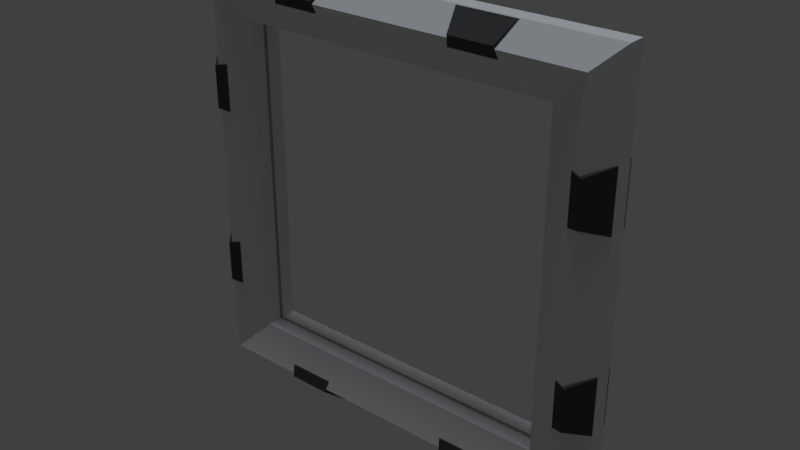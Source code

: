 # Source: WaypointSquareL.blend  (saved by Blender 2.78.0; exported with 4.5.12 LTS)
import bpy
from mathutils import Matrix  # noqa: F401  (used for matrix-valued properties, if any)

bpy.ops.wm.read_factory_settings(use_empty=True)
scene = bpy.context.scene
scene.name = 'Scene'

# ---- collections
col_collection_1 = bpy.data.collections.new('Collection 1'); scene.collection.children.link(col_collection_1)

# ---- materials (node trees are filled in below, after node groups)
mat_material = bpy.data.materials.new('Material')
mat_material.alpha_threshold = 0.0
mat_material.use_transparent_shadow = False
mat_material.diffuse_color = (0.3588, 0.3588, 0.3588, 1.0)
mat_material.roughness = 0.5
mat_material.line_color = (0.0, 0.0, 0.0, 1.0)
mat_material_002 = bpy.data.materials.new('Material.002')
mat_material_002.alpha_threshold = 0.0
mat_material_002.use_transparent_shadow = False
mat_material_002.diffuse_color = (0.06998, 0.06998, 0.06998, 1.0)
mat_material_002.roughness = 0.5
mat_material_001 = bpy.data.materials.new('Material.001')
mat_material_001.alpha_threshold = 0.0
mat_material_001.use_transparent_shadow = False
mat_material_001.diffuse_color = (0.8412, 0.8412, 0.8412, 1.0)
mat_material_001.roughness = 0.5

# ---- material node trees

# ---- world
world_world = bpy.data.worlds.new('World'); scene.world = world_world
world_world.use_nodes = True; world_world.node_tree.nodes.clear()
_N = world_world.node_tree.nodes; _L = world_world.node_tree.links
n0 = _N.new('ShaderNodeOutputWorld'); n0.name = 'World Output'; n0.location = (300, 300)
n1 = _N.new('ShaderNodeBackground'); n1.name = 'Background'; n1.location = (10, 300)
n1.inputs[0].default_value = (0.05088, 0.05088, 0.05088, 1.0)
_L.new(n1.outputs[0], n0.inputs[0])
n0.is_active_output = True
world_world.color = (0.05088, 0.05088, 0.05088)
world_world.use_sun_shadow = False
world_world.sun_shadow_jitter_overblur = 0.0
world_world.cycles.sampling_method = 'MANUAL'

# ---- lights
light_hemi_001 = bpy.data.lights.new('Hemi.001', 'SUN')
light_hemi_001.color = (1.0, 0.7472, 0.5596)
light_hemi_001.transmission_factor = 0.0
light_hemi_001.angle = 0.1993
light_hemi_001.energy = 0.1
light_hemi_001.shadow_buffer_clip_start = 0.5
light_hemi_001.shadow_soft_size = 0.1
light_hemi_001.shadow_cascade_max_distance = 1000.0
light_hemi = bpy.data.lights.new('Hemi', 'SUN')
light_hemi.color = (0.8322, 0.9111, 1.0)
light_hemi.transmission_factor = 0.0
light_hemi.angle = 0.1993
light_hemi.energy = 1.0
light_hemi.shadow_buffer_clip_start = 0.5
light_hemi.shadow_soft_size = 0.1
light_hemi.shadow_cascade_max_distance = 1000.0

# ---- meshes
me_cube_004 = bpy.data.meshes.new('Cube.004')
me_cube_004.from_pydata([(5.397, 5.397, -0.5745), (7.229, 7.229, -0.28), (6.544, 6.544, -0.9945), (7.229, 7.229, 0.28), (5.397, 5.397, 0.5745), (6.544, 6.544, 0.9945), (-5.397, 5.397, -0.5745), (-7.229, 7.229, -0.28), (-6.544, 6.544, -0.9945), (-7.229, 7.229, 0.28), (-5.397, 5.397, 0.5745), (-6.544, 6.544, 0.9945), (5.397, -5.397, -0.5745), (7.229, -7.229, -0.28), (6.544, -6.544, -0.9945), (7.229, -7.229, 0.28), (5.397, -5.397, 0.5745), (6.544, -6.544, 0.9945), (-5.397, -5.397, -0.5745), (-7.229, -7.229, -0.28), (-6.544, -6.544, -0.9945), (-7.229, -7.229, 0.28), (-5.397, -5.397, 0.5745), (-6.544, -6.544, 0.9945)], [], [(0, 6, 8, 2), (2, 8, 7, 1), (4, 10, 6, 0), (3, 9, 11, 5), (15, 21, 19, 13), (5, 11, 10, 4), (2, 14, 12, 0), (1, 13, 14, 2), (0, 12, 16, 4), (5, 17, 15, 3), (4, 16, 17, 5), (6, 18, 20, 8), (8, 20, 19, 7), (10, 22, 18, 6), (9, 21, 23, 11), (3, 15, 13, 1), (11, 23, 22, 10), (14, 20, 18, 12), (13, 19, 20, 14), (12, 18, 22, 16), (17, 23, 21, 15), (7, 19, 21, 9), (16, 22, 23, 17), (1, 7, 9, 3)])
_uv = me_cube_004.uv_layers.new(name='UVMap')
_uv.uv.foreach_set('vector', [0.0, 0.0, 0.0, 0.0, 0.0, 0.0, 0.0, 0.0, 0.0, 0.0, 0.0, 0.0, 0.0, 0.0, 0.0, 0.0, 0.0, 0.0, 0.0, 0.0, 0.0, 0.0, 0.0, 0.0, 0.0, 0.0, 0.0, 0.0, 0.0, 0.0, 0.0, 0.0, 0.0, 0.0, 0.0, 0.0, 0.0, 0.0, 0.0, 0.0, 0.0, 0.0, 0.0, 0.0, 0.0, 0.0, 0.0, 0.0, 0.0, 0.0, 0.0, 0.0, 0.0, 0.0, 0.0, 0.0, 0.0, 0.0, 0.0, 0.0, 0.0, 0.0, 0.0, 0.0, 0.0, 0.0, 0.0, 0.0, 0.0, 0.0, 0.0, 0.0, 0.0, 0.0, 0.0, 0.0, 0.0, 0.0, 0.0, 0.0, 0.0, 0.0, 0.0, 0.0, 0.0, 0.0, 0.0, 0.0, 0.0, 0.0, 0.0, 0.0, 0.0, 0.0, 0.0, 0.0, 0.0, 0.0, 0.0, 0.0, 0.0, 0.0, 0.0, 0.0, 0.0, 0.0, 0.0, 0.0, 0.0, 0.0, 0.0, 0.0, 0.0, 0.0, 0.0, 0.0, 0.0, 0.0, 0.0, 0.0, 0.0, 0.0, 0.0, 0.0, 0.0, 0.0, 0.0, 0.0, 0.0, 0.0, 0.0, 0.0, 0.0, 0.0, 0.0, 0.0, 0.0, 0.0, 0.0, 0.0, 0.0, 0.0, 0.0, 0.0, 0.0, 0.0, 0.0, 0.0, 0.0, 0.0, 0.0, 0.0, 0.0, 0.0, 0.0, 0.0, 0.0, 0.0, 0.0, 0.0, 0.0, 0.0, 0.0, 0.0, 0.0, 0.0, 0.0, 0.0, 0.0, 0.0, 0.0, 0.0, 0.0, 0.0, 0.0, 0.0, 0.0, 0.0, 0.0, 0.0, 0.0, 0.0, 0.0, 0.0, 0.0, 0.0, 0.0, 0.0, 0.0, 0.0, 0.0, 0.0])
me_cube_004.use_remesh_preserve_volume = False
me_cube_004.use_remesh_preserve_attributes = False
me_cube_004.use_mirror_vertex_groups = False
me_cube_004.update()
me_cube = bpy.data.meshes.new('Cube')
me_cube.from_pydata([(7.002, 7.002, 0.0), (4.982, 5.717, 0.3926), (6.481, 6.481, 0.8042), (6.256, 6.256, 0.7795), (7.072, 7.072, 0.1942), (4.982, 6.071, 0.5476), (6.187, 6.187, 0.6371), (5.376, 5.376, 0.0), (0.0, 5.378, 0.0), (0.0, 6.187, 0.6371), (0.0, 6.15, 0.7502), (0.0, 7.07, 0.1942), (0.0, 6.256, 0.7795), (0.0, 6.481, 0.8042), (0.0, 5.516, 0.4721), (0.0, 7.0, 0.0), (4.001, 6.394, 0.6319), (2.254, 6.394, 0.6319), (4.17, 6.883, 0.0), (2.085, 6.883, 0.0), (2.254, 6.187, 0.6371), (4.001, 6.187, 0.6371), (1.026, 5.718, 0.3928), (4.829, 5.717, 0.3926), (2.085, 6.904, 0.2202), (4.17, 6.905, 0.2202), (4.829, 6.071, 0.5477), (1.026, 6.071, 0.5475), (4.001, 5.377, 0.0), (2.254, 5.377, 0.0), (3.847, 6.641, 1.045), (2.408, 6.64, 1.045), (4.16, 7.171, 0.1712), (2.095, 7.17, 0.1712), (3.911, 6.271, 0.929), (2.344, 6.271, 0.929), (2.149, 7.223, 0.3347), (4.105, 7.223, 0.3347), (4.254, 7.071, 0.1942), (4.035, 6.481, 0.8042), (4.252, 7.001, 0.0), (4.028, 6.256, 0.7795), (2.221, 6.481, 0.8042), (2.02, 7.0, 0.0), (2.221, 6.256, 0.7795), (2.02, 7.071, 0.1942), (4.186, 7.153, 0.0), (2.069, 7.152, 0.0), (0.8706, 5.719, 0.3927), (0.8706, 6.071, 0.5476), (5.514, 5.514, 0.4721), (6.15, 6.15, 0.7502), (2.903, 5.721, 0.3942), (2.902, 6.068, 0.5461), (3.057, 5.721, 0.3942), (3.057, 6.067, 0.546), (2.254, 5.516, 0.4721), (4.001, 5.515, 0.4721), (4.001, 6.15, 0.7502), (2.254, 6.15, 0.7502), (0.7789, 5.573, 0.4969), (0.7789, 6.093, 0.7254), (5.074, 5.571, 0.4968), (5.074, 6.093, 0.7255), (1.118, 5.572, 0.4969), (1.118, 6.093, 0.7254), (4.737, 5.572, 0.4968), (4.737, 6.093, 0.7255), (2.811, 5.576, 0.4984), (3.149, 5.575, 0.4984), (3.149, 6.09, 0.7239), (2.811, 6.09, 0.7239)], [], [(41, 21, 6, 3), (39, 41, 3, 2), (40, 38, 4, 0), (23, 1, 5, 26), (38, 39, 2, 4), (28, 7, 50, 57), (58, 51, 6, 21), (59, 58, 21, 20), (29, 28, 57, 56), (45, 42, 17, 24), (52, 54, 55, 53), (43, 45, 24, 19), (42, 44, 20, 17), (19, 24, 36, 33), (36, 31, 30, 37), (33, 36, 37, 32), (31, 35, 34, 30), (25, 18, 32, 37), (18, 32, 33, 19), (17, 20, 35, 31), (21, 16, 30, 34), (24, 17, 31, 36), (16, 25, 37, 30), (20, 21, 34, 35), (25, 16, 39, 38), (18, 25, 38, 40), (16, 21, 41, 39), (12, 9, 20, 44), (13, 12, 44, 42), (15, 11, 45, 43), (48, 22, 27, 49), (11, 13, 42, 45), (8, 29, 56, 14), (10, 59, 20, 9), (32, 46, 47, 33), (32, 18, 46), (47, 19, 33), (60, 61, 10, 14), (63, 62, 50, 51), (65, 64, 56, 59), (66, 67, 58, 57), (62, 66, 57, 50), (67, 63, 51, 58), (64, 60, 14, 56), (61, 65, 59, 10), (69, 68, 56, 57), (71, 70, 58, 59), (68, 71, 59, 56), (70, 69, 57, 58), (48, 49, 61, 60), (5, 1, 62, 63), (27, 22, 64, 65), (23, 26, 67, 66), (1, 23, 66, 62), (26, 5, 63, 67), (22, 48, 60, 64), (49, 27, 65, 61), (54, 52, 68, 69), (53, 55, 70, 71), (52, 53, 71, 68), (55, 54, 69, 70)])
me_cube.polygons.foreach_set('use_smooth', [True] * 61)
me_cube.polygons.foreach_set('material_index', [0, 0, 2, 2, 0, 0, 0, 0, 0, 0, 2, 2, 0, 1, 1, 1, 1, 1, 1, 1, 1, 1, 1, 1, 0, 2, 0, 0, 0, 2, 2, 0, 0, 0, 1, 1, 1, 0, 0, 0, 0, 0, 0, 0, 0, 0, 0, 0, 0, 2, 2, 2, 2, 2, 2, 2, 2, 2, 2, 2, 2])
_k = set([(0, 4), (2, 3), (2, 4), (2, 39), (3, 6), (3, 41), (4, 38), (6, 21), (6, 51), (7, 50), (9, 20), (10, 59), (11, 45), (12, 44), (13, 42), (14, 56), (16, 21), (16, 25), (16, 39), (17, 20), (17, 24), (17, 42), (18, 25), (18, 32), (19, 24), (19, 33), (20, 21), (20, 35), (20, 44), (21, 34), (21, 41), (24, 45), (25, 38), (30, 31), (30, 34), (30, 37), (31, 35), (31, 36), (32, 37), (32, 46), (33, 36), (33, 47), (34, 35), (36, 37), (38, 39), (38, 40), (39, 41), (42, 44), (42, 45), (43, 45), (50, 51), (50, 57), (51, 58), (56, 57), (58, 59), (60, 61), (60, 64), (61, 65), (62, 63), (62, 66), (63, 67), (64, 65), (66, 67), (68, 69), (68, 71), (69, 70), (70, 71)])
me_cube.attributes.new('sharp_edge', 'BOOLEAN', 'EDGE').data.foreach_set('value', [ (min(e.vertices), max(e.vertices)) in _k for e in me_cube.edges])
_uv = me_cube.uv_layers.new(name='UVMap')
_uv.uv.foreach_set('vector', [0.01487, 0.2661, 0.01353, 0.2593, 0.1084, 0.2572, 0.1115, 0.264, 0.01872, 0.2751, 0.01487, 0.2661, 0.1115, 0.264, 0.1231, 0.2757, 0.02185, 0.318, 0.02605, 0.3098, 0.1494, 0.3228, 0.1446, 0.333, 0.05616, 0.4564, 0.06117, 0.4557, 0.06029, 0.4676, 0.05534, 0.4682, 0.02605, 0.3098, 0.01872, 0.2751, 0.1231, 0.2757, 0.1494, 0.3228, 0.01585, 0.4233, 0.08042, 0.4233, 0.08692, 0.4464, 0.01585, 0.4464, 0.01599, 0.4772, 0.1159, 0.4777, 0.1176, 0.4833, 0.01596, 0.4828, 0.1578, 0.3139, 0.2395, 0.3139, 0.2395, 0.3195, 0.1578, 0.3195, 0.1577, 0.26, 0.2393, 0.26, 0.2393, 0.283, 0.1577, 0.283, 0.2217, 0.3994, 0.2312, 0.3648, 0.2395, 0.3661, 0.2286, 0.3957, 0.1894, 0.293, 0.1944, 0.2923, 0.1937, 0.3038, 0.1887, 0.3045, 0.2253, 0.408, 0.2217, 0.3994, 0.2286, 0.3957, 0.2321, 0.4065, 0.2312, 0.3648, 0.2355, 0.3555, 0.2444, 0.3557, 0.2395, 0.3661, 0.003289, 0.4142, 0.01003, 0.405, 0.02516, 0.4078, 0.02059, 0.4142, 0.02516, 0.4078, 0.03293, 0.3705, 0.08784, 0.3712, 0.09771, 0.4095, 0.02059, 0.4142, 0.02516, 0.4078, 0.09771, 0.4095, 0.1025, 0.417, 0.03293, 0.3705, 0.02248, 0.3543, 0.09807, 0.3519, 0.08784, 0.3712, 0.1144, 0.4065, 0.1221, 0.417, 0.1025, 0.417, 0.09771, 0.4095, 0.2349, 0.4801, 0.2344, 0.4952, 0.1416, 0.4952, 0.1411, 0.4801, 0.007148, 0.3687, 0.002666, 0.3564, 0.02248, 0.3543, 0.03293, 0.3705, 0.1205, 0.3528, 0.1164, 0.3669, 0.08784, 0.3712, 0.09807, 0.3519, 0.01003, 0.405, 0.007148, 0.3687, 0.03293, 0.3705, 0.02516, 0.4078, 0.1164, 0.3669, 0.1144, 0.4065, 0.09771, 0.4095, 0.08784, 0.3712, 0.01768, 0.3398, 0.1019, 0.3371, 0.09807, 0.3519, 0.02248, 0.3543, 0.01922, 0.3055, 0.01062, 0.2759, 0.01872, 0.2751, 0.02605, 0.3098, 0.01494, 0.3158, 0.01922, 0.3055, 0.02605, 0.3098, 0.02185, 0.318, 0.01062, 0.2759, 0.00644, 0.2659, 0.01487, 0.2661, 0.01872, 0.2751, 0.1356, 0.3477, 0.1361, 0.3405, 0.2375, 0.3485, 0.2355, 0.3555, 0.1348, 0.3578, 0.1356, 0.3477, 0.2355, 0.3555, 0.2312, 0.3648, 0.1353, 0.4127, 0.1348, 0.4035, 0.2217, 0.3994, 0.2253, 0.408, 0.1806, 0.4493, 0.1856, 0.4487, 0.1849, 0.4603, 0.1799, 0.461, 0.1348, 0.4035, 0.1348, 0.3578, 0.2312, 0.3648, 0.2217, 0.3994, 0.1387, 0.4166, 0.2435, 0.4167, 0.2434, 0.4395, 0.1387, 0.4394, 0.1388, 0.4702, 0.2436, 0.4702, 0.2436, 0.4757, 0.1388, 0.4757, 0.0194, 0.4949, 0.01823, 0.4872, 0.1134, 0.4872, 0.1122, 0.4949, 0.0194, 0.4949, 0.006084, 0.4878, 0.01823, 0.4872, 0.1134, 0.4872, 0.1255, 0.4878, 0.1122, 0.4949, 0.1738, 0.4422, 0.1741, 0.4674, 0.1388, 0.4702, 0.1387, 0.4394, 0.06686, 0.4746, 0.0672, 0.4491, 0.08692, 0.4464, 0.1159, 0.4777, 0.1916, 0.4674, 0.1913, 0.4423, 0.2434, 0.4395, 0.2436, 0.4702, 0.04944, 0.4493, 0.04948, 0.4746, 0.01599, 0.4772, 0.01585, 0.4464, 0.0672, 0.4491, 0.04944, 0.4493, 0.01585, 0.4464, 0.08692, 0.4464, 0.04948, 0.4746, 0.06686, 0.4746, 0.1159, 0.4777, 0.01599, 0.4772, 0.1913, 0.4423, 0.1738, 0.4422, 0.1387, 0.4394, 0.2434, 0.4395, 0.1741, 0.4674, 0.1916, 0.4674, 0.2436, 0.4702, 0.1388, 0.4702, 0.2001, 0.286, 0.1826, 0.2859, 0.1577, 0.283, 0.2393, 0.283, 0.183, 0.311, 0.2005, 0.3109, 0.2395, 0.3139, 0.1578, 0.3139, 0.1826, 0.2859, 0.183, 0.311, 0.1578, 0.3139, 0.1577, 0.283, 0.2005, 0.3109, 0.2001, 0.286, 0.2393, 0.283, 0.2395, 0.3139, 0.1806, 0.4493, 0.1799, 0.461, 0.1741, 0.4674, 0.1738, 0.4422, 0.06029, 0.4676, 0.06117, 0.4557, 0.0672, 0.4491, 0.06686, 0.4746, 0.1849, 0.4603, 0.1856, 0.4487, 0.1913, 0.4423, 0.1916, 0.4674, 0.05616, 0.4564, 0.05534, 0.4682, 0.04948, 0.4746, 0.04944, 0.4493, 0.06117, 0.4557, 0.05616, 0.4564, 0.04944, 0.4493, 0.0672, 0.4491, 0.05534, 0.4682, 0.06029, 0.4676, 0.06686, 0.4746, 0.04948, 0.4746, 0.1856, 0.4487, 0.1806, 0.4493, 0.1738, 0.4422, 0.1913, 0.4423, 0.1799, 0.461, 0.1849, 0.4603, 0.1916, 0.4674, 0.1741, 0.4674, 0.1944, 0.2923, 0.1894, 0.293, 0.1826, 0.2859, 0.2001, 0.286, 0.1887, 0.3045, 0.1937, 0.3038, 0.2005, 0.3109, 0.183, 0.311, 0.1894, 0.293, 0.1887, 0.3045, 0.183, 0.311, 0.1826, 0.2859, 0.1937, 0.3038, 0.1944, 0.2923, 0.2001, 0.286, 0.2005, 0.3109])
me_cube.materials.append(mat_material)
me_cube.materials.append(mat_material_002)
me_cube.materials.append(mat_material_001)
me_cube.use_remesh_preserve_volume = False
me_cube.use_remesh_preserve_attributes = False
me_cube.use_mirror_vertex_groups = False
me_cube.update()

# ---- objects
ob_empty = bpy.data.objects.new('Empty', None)
ob_gate_collider = bpy.data.objects.new('Gate_Collider', me_cube_004)
ob_hemi_001 = bpy.data.objects.new('Hemi.001', light_hemi_001)
ob_hemi = bpy.data.objects.new('Hemi', light_hemi)
ob_gate2 = bpy.data.objects.new('Gate2', me_cube)

# ---- transforms, parenting, visibility, modifiers, constraints
ob_empty.location = (0.0, 0.0, 0.0)
ob_empty.rotation_euler = (-0.0, 0.7854, 0.0)
ob_empty.empty_image_offset = (0.0, 0.0)
ob_empty.hide_viewport = True
ob_empty.lineart.crease_threshold = 0.0
ob_gate_collider.location = (0.0, 0.0, 0.0)
ob_gate_collider.rotation_euler = (1.571, -2.22e-16, 2.22e-16)
ob_gate_collider.lock_rotations_4d = False
ob_gate_collider.empty_display_type = 'ARROWS'
ob_gate_collider.display_type = 'WIRE'
ob_gate_collider.show_all_edges = True
ob_gate_collider.lineart.crease_threshold = 0.0
ob_hemi_001.location = (0.0, 0.0, 0.0)
ob_hemi_001.rotation_euler = (3.142, -0.0, 0.0)
ob_hemi_001.hide_viewport = True
ob_hemi_001.lineart.crease_threshold = 0.0
ob_hemi.location = (0.0, 0.0, 0.0)
ob_hemi.hide_viewport = True
ob_hemi.lineart.crease_threshold = 0.0
ob_gate2.location = (0.0, 0.0, 0.0)
ob_gate2.rotation_euler = (1.571, -2.22e-16, 2.22e-16)
ob_gate2.lock_rotations_4d = False
ob_gate2.empty_display_type = 'ARROWS'
ob_gate2.lineart.crease_threshold = 0.0
_m = ob_gate2.modifiers.new('Mirror.001', 'MIRROR')
_m.use_clip = True
_m.mirror_object = ob_empty
_m = ob_gate2.modifiers.new('Mirror', 'MIRROR')
_m.use_axis = (True, True, True)
_m.use_clip = True
_m = ob_gate2.modifiers.new('EdgeSplit', 'EDGE_SPLIT')
_m.use_edge_angle = False

# ---- collection membership
col_collection_1.objects.link(ob_empty)
col_collection_1.objects.link(ob_gate_collider)
col_collection_1.objects.link(ob_hemi_001)
col_collection_1.objects.link(ob_hemi)
col_collection_1.objects.link(ob_gate2)

# ---- scene / render settings (as saved in the file)
scene.frame_start = 1; scene.frame_end = 250; scene.frame_set(1)
scene.render.engine = 'BLENDER_EEVEE_NEXT'
scene.render.dither_intensity = 0.0
scene.render.bake_margin = 8
scene.cycles.feature_set = 'EXPERIMENTAL'
scene.cycles.use_denoising = False
scene.cycles.samples = 576
scene.cycles.sampling_pattern = 'TABULATED_SOBOL'
scene.cycles.light_sampling_threshold = 0.0
scene.cycles.use_adaptive_sampling = False
scene.cycles.use_light_tree = False
scene.cycles.blur_glossy = 0.0
scene.cycles.sample_clamp_indirect = 0.0
scene.view_settings.view_transform = 'Standard'
bpy.context.view_layer.update()

# ---- added for rendering (the .blend has no active camera): camera
cam_auto = bpy.data.cameras.new('AutoCamera')
cam_auto.lens = 50.0
cam_auto.sensor_width = 36.0
cam_auto.clip_end = 1000.0
ob_auto_camera = bpy.data.objects.new('AutoCamera', cam_auto)
scene.collection.objects.link(ob_auto_camera)
ob_auto_camera.location = (19.0174, -22.8209, 15.2139)
ob_auto_camera.rotation_euler = (1.09748, -7.21219e-08, 0.694738)
scene.camera = ob_auto_camera
bpy.context.view_layer.update()
